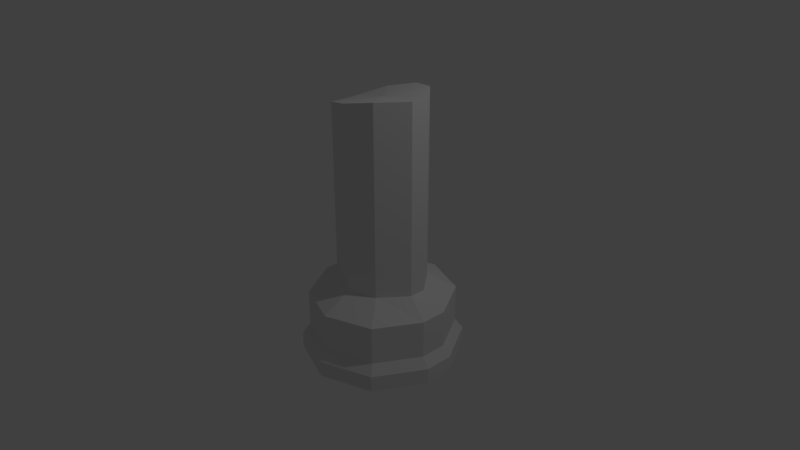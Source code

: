# Source: Caballo.blend  (saved by Blender 2.79.0; exported with 4.5.12 LTS)
import bpy
from mathutils import Matrix  # noqa: F401  (used for matrix-valued properties, if any)

bpy.ops.wm.read_factory_settings(use_empty=True)
scene = bpy.context.scene
scene.name = 'Scene'

# ---- collections
col_collection_1 = bpy.data.collections.new('Collection 1'); scene.collection.children.link(col_collection_1)

# ---- world
world_world = bpy.data.worlds.new('World'); scene.world = world_world
world_world.color = (0.05088, 0.05088, 0.05088)
world_world.use_sun_shadow = False
world_world.sun_shadow_jitter_overblur = 0.0
world_world.cycles.sampling_method = 'MANUAL'

# ---- cameras
cam_camera = bpy.data.cameras.new('Camera')
cam_camera.clip_end = 100.0
cam_camera.lens = 35.0
cam_camera.sensor_width = 32.0
cam_camera.sensor_height = 18.0
cam_camera.ortho_scale = 7.314
cam_camera.dof.focus_distance = 0.0
cam_camera.dof.aperture_fstop = 128.0

# ---- lights
light_lamp = bpy.data.lights.new('Lamp', 'POINT')
light_lamp.transmission_factor = 0.0
light_lamp.cutoff_distance = 30.0
light_lamp.energy = 100.0
light_lamp.shadow_buffer_clip_start = 1.001
light_lamp.shadow_soft_size = 0.1
light_lamp.shadow_maximum_resolution = 0.006
light_lamp.use_absolute_resolution = True

# ---- meshes
me_cylinder = bpy.data.meshes.new('Cylinder')
me_cylinder.from_pydata([(-0.8449, -1.381, -0.1832), (-0.7465, -0.5843, -0.1658), (-0.5029, -1.381, -0.7756), (-0.4386, -0.5843, -0.699), (0.1399, -1.381, -1.01), (0.1399, -0.5843, -0.9096), (0.7826, -1.381, -0.7756), (0.7184, -0.5843, -0.699), (1.125, -1.381, -0.1832), (1.026, -0.5843, -0.1658), (-0.7465, -1.058, -0.1658), (-0.8449, -1.181, -0.1832), (-0.4386, -1.058, -0.699), (-0.5029, -1.181, -0.7756), (0.1399, -1.058, -0.9096), (0.1399, -1.181, -1.01), (0.7184, -1.058, -0.699), (0.7826, -1.181, -0.7756), (1.026, -1.058, -0.1658), (1.125, -1.181, -0.1832), (-0.3919, -0.3843, -0.1033), (-0.2072, -0.3843, -0.4232), (0.1399, -0.3843, -0.5496), (0.487, -0.3843, -0.4232), (0.7434, -0.3843, -0.11), (-0.3919, 1.751, -0.1033), (-0.2072, 1.839, -0.4232), (0.1399, 1.928, -0.5496), (0.487, 1.991, -0.4232), (0.7434, 1.991, -0.11), (-0.8449, -1.381, 0.1832), (-0.7465, -0.5843, 0.1658), (-0.5029, -1.381, 0.7756), (-0.4386, -0.5843, 0.699), (0.1399, -1.381, 1.01), (0.1399, -0.5843, 0.9096), (0.7826, -1.381, 0.7756), (0.7184, -0.5843, 0.699), (1.125, -1.381, 0.1832), (1.026, -0.5843, 0.1658), (-0.7465, -1.058, 0.1658), (-0.8449, -1.181, 0.1832), (-0.4386, -1.058, 0.699), (-0.5029, -1.181, 0.7756), (0.1399, -1.058, 0.9096), (0.1399, -1.181, 1.01), (0.7184, -1.058, 0.699), (0.7826, -1.181, 0.7756), (1.026, -1.058, 0.1658), (1.125, -1.181, 0.1832), (-0.3919, -0.3843, 0.1033), (-0.2072, -0.3843, 0.4232), (0.1399, -0.3843, 0.5496), (0.487, -0.3843, 0.4232), (0.7434, -0.3843, 0.09666), (-0.3919, 1.751, 0.1033), (-0.2072, 1.839, 0.4232), (0.1399, 1.928, 0.5496), (0.487, 1.991, 0.4232), (0.7434, 1.991, 0.09666), (-0.8449, -1.381, 1.718e-07), (-0.7465, -0.5843, 1.868e-07), (1.125, -1.381, -1.256e-07), (1.026, -0.5843, -8.091e-08), (-0.7465, -1.058, 1.569e-07), (-0.8449, -1.181, 1.718e-07), (1.026, -1.058, -1.107e-07), (1.125, -1.181, -1.256e-07), (-0.3919, -0.3843, 1.332e-07), (0.7434, -0.3843, -0.006675), (-0.3919, 1.751, 2.581e-07), (0.7434, 1.991, -0.006675), (0.1828, 1.895, -0.001669), (0.1399, -1.381, 2.312e-08)], [], [(10, 1, 3, 12), (12, 3, 5, 14), (14, 5, 7, 16), (16, 7, 9, 18), (5, 3, 21, 22), (6, 17, 19, 8), (17, 16, 18, 19), (4, 15, 17, 6), (15, 14, 16, 17), (2, 13, 15, 4), (13, 12, 14, 15), (0, 11, 13, 2), (11, 10, 12, 13), (3, 1, 20, 21), (9, 7, 23, 24), (7, 5, 22, 23), (22, 21, 26, 27), (23, 22, 27, 28), (24, 23, 28, 29), (21, 20, 25, 26), (9, 24, 69, 63), (25, 20, 68, 70), (8, 19, 67, 62), (1, 10, 64, 61), (18, 9, 63, 66), (10, 11, 65, 64), (24, 29, 71, 69), (19, 18, 66, 67), (11, 0, 60, 65), (20, 1, 61, 68), (40, 42, 33, 31), (42, 44, 35, 33), (44, 46, 37, 35), (46, 48, 39, 37), (35, 52, 51, 33), (36, 38, 49, 47), (47, 49, 48, 46), (34, 36, 47, 45), (45, 47, 46, 44), (32, 34, 45, 43), (43, 45, 44, 42), (30, 32, 43, 41), (41, 43, 42, 40), (33, 51, 50, 31), (39, 54, 53, 37), (37, 53, 52, 35), (52, 57, 56, 51), (53, 58, 57, 52), (54, 59, 58, 53), (51, 56, 55, 50), (39, 63, 69, 54), (55, 70, 68, 50), (38, 62, 67, 49), (31, 61, 64, 40), (48, 66, 63, 39), (40, 64, 65, 41), (54, 69, 71, 59), (49, 67, 66, 48), (41, 65, 60, 30), (50, 68, 61, 31), (29, 28, 72), (59, 71, 72), (70, 55, 72), (55, 56, 72), (28, 27, 72), (58, 59, 72), (27, 26, 72), (71, 29, 72), (57, 58, 72), (25, 70, 72), (26, 25, 72), (56, 57, 72), (62, 38, 73), (30, 60, 73), (38, 36, 73), (8, 62, 73), (6, 8, 73), (60, 0, 73), (36, 34, 73), (4, 6, 73), (2, 4, 73), (34, 32, 73), (0, 2, 73), (32, 30, 73)])
me_cylinder.use_remesh_preserve_volume = False
me_cylinder.use_remesh_preserve_attributes = False
me_cylinder.use_mirror_vertex_groups = False
me_cylinder.update()

# ---- objects
ob_cylinder = bpy.data.objects.new('Cylinder', me_cylinder)
ob_lamp = bpy.data.objects.new('Lamp', light_lamp)
ob_camera = bpy.data.objects.new('Camera', cam_camera)

# ---- transforms, parenting, visibility, modifiers, constraints
ob_cylinder.location = (0.4308, -0.2863, 0.4221)
ob_cylinder.rotation_euler = (1.571, -0.0, 0.0)
ob_cylinder.lineart.crease_threshold = 0.0
ob_lamp.location = (4.076, 1.005, 5.904)
ob_lamp.rotation_euler = (0.6503, 0.05522, 1.866)
ob_lamp.lock_rotations_4d = False
ob_lamp.empty_display_type = 'ARROWS'
ob_lamp.color = (0.0, 0.0, 0.0, 0.0)
ob_lamp.lineart.crease_threshold = 0.0
ob_camera.location = (7.481, -6.508, 5.344)
ob_camera.rotation_euler = (1.109, 0.0, 0.8149)
ob_camera.lock_rotations_4d = False
ob_camera.empty_display_type = 'ARROWS'
ob_camera.color = (0.0, 0.0, 0.0, 0.0)
ob_camera.display_type = 'WIRE'
ob_camera.lineart.crease_threshold = 0.0

# ---- collection membership
col_collection_1.objects.link(ob_cylinder)
col_collection_1.objects.link(ob_lamp)
col_collection_1.objects.link(ob_camera)

# ---- scene / render settings (as saved in the file)
scene.camera = ob_camera
scene.frame_start = 1; scene.frame_end = 250; scene.frame_set(0)
scene.render.engine = 'BLENDER_EEVEE_NEXT'
scene.render.resolution_percentage = 50
scene.render.dither_intensity = 0.0
scene.cycles.use_denoising = False
scene.cycles.samples = 128
scene.cycles.sampling_pattern = 'TABULATED_SOBOL'
scene.cycles.use_adaptive_sampling = False
scene.cycles.use_light_tree = False
scene.cycles.blur_glossy = 0.0
scene.cycles.sample_clamp_indirect = 0.0
scene.view_settings.view_transform = 'Standard'
bpy.context.view_layer.update()
